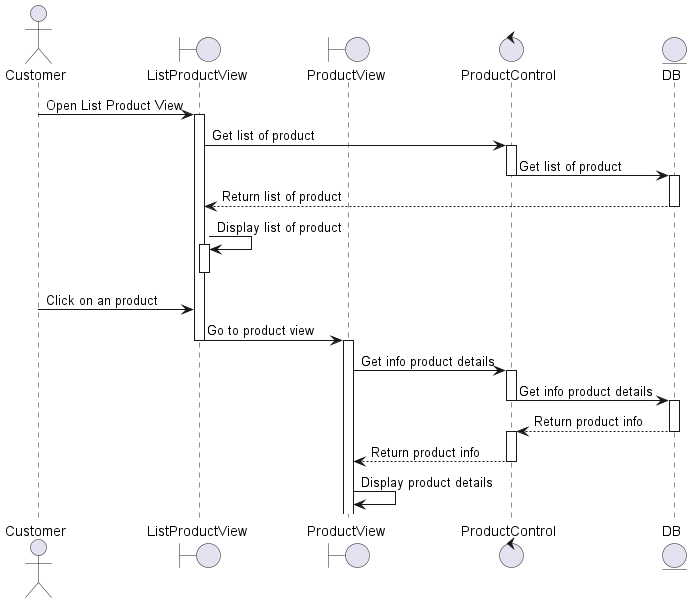

The diagram above was rendered by PlantUML. Its source (embedded in the PNG):
@startuml

actor Customer 
boundary ListProductView 
boundary ProductView 
control ProductControl
entity DB 

Customer -> ListProductView: Open List Product View
activate ListProductView 
ListProductView -> ProductControl : Get list of product
activate ProductControl 
ProductControl -> DB:  Get list of product
deactivate ProductControl
activate DB
DB --> ListProductView: Return list of product
deactivate DB
ListProductView -> ListProductView: Display list of product
activate ListProductView 
deactivate ListProductView 

Customer -> ListProductView: Click on an product

ListProductView -> ProductView: Go to product view
deactivate ListProductView 
activate ProductView
ProductView -> ProductControl: Get info product details
activate ProductControl
ProductControl -> DB: Get info product details
deactivate ProductControl
activate DB

DB --> ProductControl: Return product info
deactivate DB
activate ProductControl

ProductControl --> ProductView: Return product info
deactivate ProductControl

ProductView -> ProductView: Display product details

@enduml